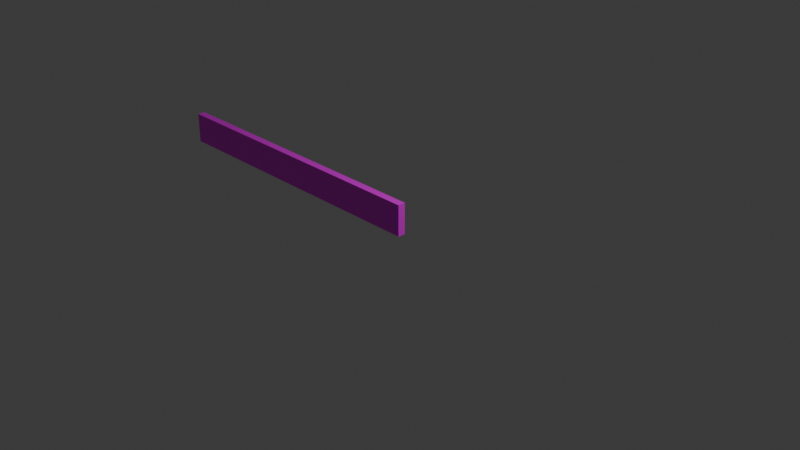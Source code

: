 # Source: EnemyHPBarFrame.blend  (saved by Blender 4.3.34; exported with 4.5.12 LTS)
import bpy
from mathutils import Matrix  # noqa: F401  (used for matrix-valued properties, if any)

bpy.ops.wm.read_factory_settings(use_empty=True)
scene = bpy.context.scene
scene.name = 'Scene'

# ---- collections
col_collection = bpy.data.collections.new('Collection'); scene.collection.children.link(col_collection)

# ---- images (referenced by path relative to the original .blend; pixels are not part of the script)
import os
ASSET_DIR = os.environ.get("B2B_ASSET_DIR", "")  # directory of the original .blend (textures are referenced by path, not embedded)
HERE = os.path.dirname(os.path.abspath(__file__))  # packed textures are extracted next to this script under _unpacked/

def load_image(name, relpath, width, height, colorspace="sRGB"):
    """Load a texture the original file referenced (path relative to the .blend, or extracted next to this script)."""
    p = next((c for c in (os.path.join(HERE, relpath), os.path.join(ASSET_DIR, relpath)) if relpath and os.path.exists(c)), "")
    if p:
        img = bpy.data.images.load(p, check_existing=True)
        img.name = name
    else:  # same state as the original file: an image datablock whose file is absent (Cycles renders it pink)
        img = bpy.data.images.new(name, width, height)
        img.source = "FILE"
        img.filepath = "//" + (relpath or name)
    img.colorspace_settings.name = colorspace
    return img
img_enemyhpbarframe = load_image('EnemyHPBarFrame', 'EnemyHPBarFrame.png', 1024, 1024, 'sRGB')
img_enemyhpbargauge = load_image('EnemyHPBarGauge', 'EnemyHPBarGauge.png', 1024, 1024, 'sRGB')

# ---- materials (node trees are filled in below, after node groups)
mat_material = bpy.data.materials.new('Material')
mat_material.alpha_threshold = 0.0
mat_material.roughness = 0.5
mat_material.line_color = (0.0, 0.0, 0.0, 1.0)
mat_x = bpy.data.materials.new('マテリアル')

# ---- material node trees
mat_material.use_nodes = True; mat_material.node_tree.nodes.clear()
_N = mat_material.node_tree.nodes; _L = mat_material.node_tree.links
n0 = _N.new('ShaderNodeOutputMaterial'); n0.name = 'Material Output'; n0.location = (300, 300)
n1 = _N.new('ShaderNodeBsdfPrincipled'); n1.name = 'Principled BSDF'; n1.location = (10, 300)
n1.inputs[3].default_value = 1.45
n2 = _N.new('ShaderNodeTexImage'); n2.name = '画像テクスチャ'; n2.location = (-280, 280)
n2.image = img_enemyhpbarframe
_L.new(n1.outputs[0], n0.inputs[0])
_L.new(n2.outputs[0], n1.inputs[0])
n0.is_active_output = True
mat_x.use_nodes = True; mat_x.node_tree.nodes.clear()
_N = mat_x.node_tree.nodes; _L = mat_x.node_tree.links
n0 = _N.new('ShaderNodeBsdfPrincipled'); n0.name = 'プリンシプルBSDF'; n0.location = (10, 300)
n1 = _N.new('ShaderNodeOutputMaterial'); n1.name = 'マテリアル出力'; n1.location = (300, 300)
n2 = _N.new('ShaderNodeTexImage'); n2.name = '画像テクスチャ'; n2.location = (-280, 280)
n2.image = img_enemyhpbargauge
_L.new(n0.outputs[0], n1.inputs[0])
_L.new(n2.outputs[0], n0.inputs[0])
n1.is_active_output = True

# ---- world
world_world = bpy.data.worlds.new('World'); scene.world = world_world
world_world.use_nodes = True; world_world.node_tree.nodes.clear()
_N = world_world.node_tree.nodes; _L = world_world.node_tree.links
n0 = _N.new('ShaderNodeOutputWorld'); n0.name = 'World Output'; n0.location = (300, 300)
n1 = _N.new('ShaderNodeBackground'); n1.name = 'Background'; n1.location = (10, 300)
n1.inputs[0].default_value = (0.05088, 0.05088, 0.05088, 1.0)
_L.new(n1.outputs[0], n0.inputs[0])
n0.is_active_output = True
world_world.color = (0.05088, 0.05088, 0.05088)
world_world.sun_shadow_jitter_overblur = 0.0

# ---- cameras
cam_camera = bpy.data.cameras.new('Camera')
cam_camera.clip_end = 100.0
cam_camera.ortho_scale = 7.314

# ---- lights
light_light = bpy.data.lights.new('Light', 'POINT')
light_light.energy = 1000.0
light_light.shadow_soft_size = 0.1

# ---- meshes
me_cube = bpy.data.meshes.new('Cube')
me_cube.from_pydata([(-1.766, -0.04415, 0.1766), (-1.766, -0.04415, -0.1766), (-1.719, -0.03536, 0.14), (-1.719, -0.03536, -0.14), (1.766, -0.04415, 0.1766), (1.766, -0.04415, -0.1766), (1.719, -0.03536, 0.14), (1.719, -0.03536, -0.14), (1.766, 0.04415, -0.1766), (1.766, 0.04415, 0.1766), (-1.766, 0.04415, 0.1766), (-1.766, 0.04415, -0.1766), (1.733, 0.04415, -0.1512), (1.733, 0.04415, 0.1512), (-1.733, 0.04415, 0.1512), (-1.733, 0.04415, -0.1512)], [], [(0, 4, 9, 10), (3, 2, 6, 7), (8, 9, 4, 5), (5, 1, 11, 8), (1, 0, 10, 11), (5, 4, 0, 1), (12, 13, 9, 8), (14, 15, 11, 10), (13, 14, 10, 9), (15, 12, 8, 11), (7, 6, 13, 12), (2, 3, 15, 14), (6, 2, 14, 13), (3, 7, 12, 15)])
_uv = me_cube.uv_layers.new(name='UVMap')
_uv.uv.foreach_set('vector', [0.3946, 0.2631, 0.2631, 0.1316, 0.3946, 0.0001189, 0.5261, 0.1316, 0.8791, 0.2544, 0.7732, 0.357, 0.6472, 0.2271, 0.753, 0.1244, 0.000119, 0.1316, 0.1316, 0.0001189, 0.2631, 0.1316, 0.1316, 0.2631, 0.1316, 0.2631, 0.2631, 0.3946, 0.1316, 0.5261, 0.0001189, 0.3946, 0.2631, 0.3946, 0.3946, 0.2631, 0.5261, 0.3946, 0.3946, 0.5261, 0.1316, 0.2631, 0.2631, 0.1316, 0.3946, 0.2631, 0.2631, 0.3946, 0.09868, 0.9003, 0.2579, 0.9003, 0.2713, 0.902, 0.08531, 0.902, 0.2579, 0.7178, 0.09868, 0.7178, 0.08531, 0.7161, 0.2713, 0.7161, 0.2579, 0.9003, 0.2579, 0.7178, 0.2713, 0.7161, 0.2713, 0.902, 0.09868, 0.7178, 0.09868, 0.9003, 0.08531, 0.902, 0.08531, 0.7161, 0.753, 0.1244, 0.6472, 0.2271, 0.5264, 0.111, 0.6407, 0.0001189, 0.7732, 0.357, 0.8791, 0.2544, 0.9999, 0.3705, 0.8856, 0.4813, 0.6472, 0.2271, 0.7732, 0.357, 0.6535, 0.4742, 0.5264, 0.3432, 0.8791, 0.2544, 0.753, 0.1244, 0.8728, 0.007232, 0.9999, 0.1383])
me_cube.materials.append(mat_material)
me_cube.use_mirror_x = True
me_cube.use_mirror_vertex_groups = False
me_cube.update()
me_x = bpy.data.meshes.new('立方体')
me_x.from_pydata([(-1.748, -0.03532, -0.1589), (-1.748, -0.03532, 0.1589), (-1.748, 0.03532, -0.1589), (-1.748, 0.03532, 0.1589), (1.748, -0.03532, -0.1589), (1.748, -0.03532, 0.1589), (1.748, 0.03532, -0.1589), (1.748, 0.03532, 0.1589)], [], [(0, 1, 3, 2), (2, 3, 7, 6), (6, 7, 5, 4), (4, 5, 1, 0), (2, 6, 4, 0), (7, 3, 1, 5)])
_uv = me_x.uv_layers.new(name='UVマップ')
_uv.uv.foreach_set('vector', [0.375, 0.0, 0.625, 0.0, 0.625, 0.25, 0.375, 0.25, 0.375, 0.25, 0.625, 0.25, 0.625, 0.5, 0.375, 0.5, 0.375, 0.5, 0.625, 0.5, 0.625, 0.75, 0.375, 0.75, 0.375, 0.75, 0.625, 0.75, 0.625, 1.0, 0.375, 1.0, 0.125, 0.5, 0.375, 0.5, 0.375, 0.75, 0.125, 0.75, 0.625, 0.5, 0.875, 0.5, 0.875, 0.75, 0.625, 0.75])
me_x.materials.append(mat_x)
me_x.update()

# ---- objects
ob_cube = bpy.data.objects.new('Cube', me_cube)
ob_light = bpy.data.objects.new('Light', light_light)
ob_camera = bpy.data.objects.new('Camera', cam_camera)
ob_x = bpy.data.objects.new('立方体', me_x)

# ---- transforms, parenting, visibility, modifiers, constraints
ob_cube.location = (-1.73, 0.0, 0.0)
ob_cube.lock_rotations_4d = False
ob_cube.empty_display_type = 'ARROWS'
ob_cube.lineart.crease_threshold = 0.0
ob_cube.use_mesh_mirror_x = True
ob_light.location = (4.076, 1.005, 5.904)
ob_light.rotation_euler = (0.6503, 0.05522, 1.866)
ob_light.lock_rotations_4d = False
ob_light.empty_display_type = 'ARROWS'
ob_light.color = (0.0, 0.0, 0.0, 0.0)
ob_light.lineart.crease_threshold = 0.0
ob_camera.location = (7.359, -6.926, 4.958)
ob_camera.rotation_euler = (1.109, 0.0, 0.8149)
ob_camera.lock_rotations_4d = False
ob_camera.empty_display_type = 'ARROWS'
ob_camera.color = (0.0, 0.0, 0.0, 0.0)
ob_camera.display_type = 'WIRE'
ob_camera.lineart.crease_threshold = 0.0
ob_x.location = (-1.73, 0.0, 0.0)

# ---- collection membership
col_collection.objects.link(ob_cube)
col_collection.objects.link(ob_light)
col_collection.objects.link(ob_camera)
col_collection.objects.link(ob_x)

# ---- scene / render settings (as saved in the file)
scene.camera = ob_camera
scene.frame_start = 1; scene.frame_end = 250; scene.frame_set(86)
scene.render.engine = 'BLENDER_EEVEE_NEXT'
bpy.context.view_layer.update()
